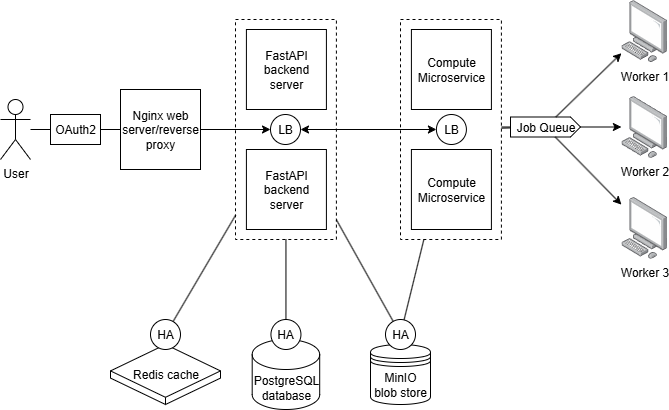

The diagram above was exported from draw.io. Its source (the exported page's mxGraphModel, read from the mxfile embedded in the PNG):
<mxGraphModel dx="1426" dy="777" grid="1" gridSize="10" guides="1" tooltips="1" connect="1" arrows="1" fold="1" page="1" pageScale="1" pageWidth="850" pageHeight="1100" math="0" shadow="0">
  <root>
    <mxCell id="0" />
    <mxCell id="1" parent="0" />
    <mxCell id="YtJ4-UsJbE8UYonFpChr-45" value="" style="rounded=0;whiteSpace=wrap;html=1;dashed=1;" vertex="1" parent="1">
      <mxGeometry x="425" y="270" width="100.91" height="220" as="geometry" />
    </mxCell>
    <mxCell id="YtJ4-UsJbE8UYonFpChr-1" value="User" style="shape=umlActor;verticalLabelPosition=bottom;verticalAlign=top;html=1;outlineConnect=0;" vertex="1" parent="1">
      <mxGeometry x="190" y="350" width="30" height="60" as="geometry" />
    </mxCell>
    <mxCell id="YtJ4-UsJbE8UYonFpChr-2" value="OAuth2" style="rounded=0;whiteSpace=wrap;html=1;" vertex="1" parent="1">
      <mxGeometry x="240" y="365" width="50" height="30" as="geometry" />
    </mxCell>
    <mxCell id="YtJ4-UsJbE8UYonFpChr-3" value="Nginx web server/reverse proxy" style="whiteSpace=wrap;html=1;aspect=fixed;" vertex="1" parent="1">
      <mxGeometry x="310" y="340" width="80" height="80" as="geometry" />
    </mxCell>
    <mxCell id="YtJ4-UsJbE8UYonFpChr-4" value="FastAPI backend server" style="whiteSpace=wrap;html=1;aspect=fixed;" vertex="1" parent="1">
      <mxGeometry x="435.90999999999997" y="280" width="80" height="80" as="geometry" />
    </mxCell>
    <mxCell id="YtJ4-UsJbE8UYonFpChr-7" value="LB" style="ellipse;whiteSpace=wrap;html=1;aspect=fixed;" vertex="1" parent="1">
      <mxGeometry x="460" y="365" width="30" height="30" as="geometry" />
    </mxCell>
    <mxCell id="YtJ4-UsJbE8UYonFpChr-8" value="PostgreSQL database" style="shape=cylinder3;whiteSpace=wrap;html=1;boundedLbl=1;backgroundOutline=1;size=15;" vertex="1" parent="1">
      <mxGeometry x="441.7" y="590" width="67.5" height="70" as="geometry" />
    </mxCell>
    <mxCell id="YtJ4-UsJbE8UYonFpChr-18" value="MinIO blob store" style="shape=datastore;whiteSpace=wrap;html=1;" vertex="1" parent="1">
      <mxGeometry x="560" y="595" width="60" height="60" as="geometry" />
    </mxCell>
    <mxCell id="YtJ4-UsJbE8UYonFpChr-20" value="Redis cache" style="html=1;shape=mxgraph.basic.isocube;isoAngle=15;" vertex="1" parent="1">
      <mxGeometry x="300" y="595" width="110" height="60" as="geometry" />
    </mxCell>
    <mxCell id="YtJ4-UsJbE8UYonFpChr-21" value="HA" style="ellipse;whiteSpace=wrap;html=1;aspect=fixed;" vertex="1" parent="1">
      <mxGeometry x="340" y="570" width="30" height="30" as="geometry" />
    </mxCell>
    <mxCell id="YtJ4-UsJbE8UYonFpChr-22" value="Worker 1" style="image;points=[];aspect=fixed;html=1;align=center;shadow=0;dashed=0;image=img/lib/allied_telesis/computer_and_terminals/Personal_Computer.svg;" vertex="1" parent="1">
      <mxGeometry x="810.91" y="250.7" width="45.6" height="61.800000000000004" as="geometry" />
    </mxCell>
    <mxCell id="YtJ4-UsJbE8UYonFpChr-62" value="" style="edgeStyle=orthogonalEdgeStyle;rounded=0;orthogonalLoop=1;jettySize=auto;html=1;" edge="1" parent="1" source="YtJ4-UsJbE8UYonFpChr-26" target="YtJ4-UsJbE8UYonFpChr-61">
      <mxGeometry relative="1" as="geometry" />
    </mxCell>
    <mxCell id="YtJ4-UsJbE8UYonFpChr-26" value="Job Queue" style="html=1;shadow=0;dashed=0;align=center;verticalAlign=middle;shape=mxgraph.arrows2.arrow;dy=0;dx=10;notch=0;" vertex="1" parent="1">
      <mxGeometry x="700" y="367.5" width="70" height="20" as="geometry" />
    </mxCell>
    <mxCell id="YtJ4-UsJbE8UYonFpChr-28" value="Worker 2" style="image;points=[];aspect=fixed;html=1;align=center;shadow=0;dashed=0;image=img/lib/allied_telesis/computer_and_terminals/Personal_Computer.svg;" vertex="1" parent="1">
      <mxGeometry x="810.91" y="346.59999999999997" width="45.6" height="61.800000000000004" as="geometry" />
    </mxCell>
    <mxCell id="YtJ4-UsJbE8UYonFpChr-29" value="Worker 3" style="image;points=[];aspect=fixed;html=1;align=center;shadow=0;dashed=0;image=img/lib/allied_telesis/computer_and_terminals/Personal_Computer.svg;" vertex="1" parent="1">
      <mxGeometry x="810.91" y="447.5" width="45.6" height="61.800000000000004" as="geometry" />
    </mxCell>
    <mxCell id="YtJ4-UsJbE8UYonFpChr-33" value="FastAPI backend server" style="whiteSpace=wrap;html=1;aspect=fixed;" vertex="1" parent="1">
      <mxGeometry x="435.90999999999997" y="399.99999999999994" width="80" height="80" as="geometry" />
    </mxCell>
    <mxCell id="YtJ4-UsJbE8UYonFpChr-35" value="" style="endArrow=none;html=1;rounded=0;" edge="1" parent="1" source="YtJ4-UsJbE8UYonFpChr-59" target="YtJ4-UsJbE8UYonFpChr-26">
      <mxGeometry width="50" height="50" relative="1" as="geometry">
        <mxPoint x="690.91" y="377.49999999999994" as="sourcePoint" />
        <mxPoint x="300.90999999999997" y="510.7" as="targetPoint" />
      </mxGeometry>
    </mxCell>
    <mxCell id="YtJ4-UsJbE8UYonFpChr-36" value="" style="endArrow=classic;html=1;rounded=0;" edge="1" parent="1" source="YtJ4-UsJbE8UYonFpChr-26" target="YtJ4-UsJbE8UYonFpChr-22">
      <mxGeometry width="50" height="50" relative="1" as="geometry">
        <mxPoint x="250.91" y="560.7" as="sourcePoint" />
        <mxPoint x="300.90999999999997" y="510.7" as="targetPoint" />
      </mxGeometry>
    </mxCell>
    <mxCell id="YtJ4-UsJbE8UYonFpChr-37" value="" style="endArrow=classic;html=1;rounded=0;" edge="1" parent="1" source="YtJ4-UsJbE8UYonFpChr-26" target="YtJ4-UsJbE8UYonFpChr-28">
      <mxGeometry width="50" height="50" relative="1" as="geometry">
        <mxPoint x="820.91" y="481.7" as="sourcePoint" />
        <mxPoint x="876.91" y="420.7" as="targetPoint" />
      </mxGeometry>
    </mxCell>
    <mxCell id="YtJ4-UsJbE8UYonFpChr-38" value="" style="endArrow=classic;html=1;rounded=0;" edge="1" parent="1" source="YtJ4-UsJbE8UYonFpChr-26" target="YtJ4-UsJbE8UYonFpChr-29">
      <mxGeometry width="50" height="50" relative="1" as="geometry">
        <mxPoint x="870.91" y="420.7" as="sourcePoint" />
        <mxPoint x="900.91" y="420.7" as="targetPoint" />
      </mxGeometry>
    </mxCell>
    <mxCell id="YtJ4-UsJbE8UYonFpChr-48" value="HA" style="ellipse;whiteSpace=wrap;html=1;aspect=fixed;" vertex="1" parent="1">
      <mxGeometry x="460.45" y="570" width="30" height="30" as="geometry" />
    </mxCell>
    <mxCell id="YtJ4-UsJbE8UYonFpChr-49" value="HA" style="ellipse;whiteSpace=wrap;html=1;aspect=fixed;" vertex="1" parent="1">
      <mxGeometry x="575" y="570" width="30" height="30" as="geometry" />
    </mxCell>
    <mxCell id="YtJ4-UsJbE8UYonFpChr-50" value="" style="endArrow=none;html=1;rounded=0;" edge="1" parent="1" source="YtJ4-UsJbE8UYonFpChr-45" target="YtJ4-UsJbE8UYonFpChr-21">
      <mxGeometry width="50" height="50" relative="1" as="geometry">
        <mxPoint x="530" y="480" as="sourcePoint" />
        <mxPoint x="580" y="430" as="targetPoint" />
      </mxGeometry>
    </mxCell>
    <mxCell id="YtJ4-UsJbE8UYonFpChr-51" value="" style="endArrow=none;html=1;rounded=0;" edge="1" parent="1" source="YtJ4-UsJbE8UYonFpChr-45" target="YtJ4-UsJbE8UYonFpChr-48">
      <mxGeometry width="50" height="50" relative="1" as="geometry">
        <mxPoint x="602" y="540" as="sourcePoint" />
        <mxPoint x="520" y="659" as="targetPoint" />
      </mxGeometry>
    </mxCell>
    <mxCell id="YtJ4-UsJbE8UYonFpChr-52" value="" style="endArrow=none;html=1;rounded=0;" edge="1" parent="1" source="YtJ4-UsJbE8UYonFpChr-45" target="YtJ4-UsJbE8UYonFpChr-49">
      <mxGeometry width="50" height="50" relative="1" as="geometry">
        <mxPoint x="560" y="570" as="sourcePoint" />
        <mxPoint x="560" y="650" as="targetPoint" />
      </mxGeometry>
    </mxCell>
    <mxCell id="YtJ4-UsJbE8UYonFpChr-59" value="" style="rounded=0;whiteSpace=wrap;html=1;dashed=1;" vertex="1" parent="1">
      <mxGeometry x="590" y="270" width="100.91" height="220" as="geometry" />
    </mxCell>
    <mxCell id="YtJ4-UsJbE8UYonFpChr-60" value="Compute Microservice" style="whiteSpace=wrap;html=1;aspect=fixed;" vertex="1" parent="1">
      <mxGeometry x="600.91" y="280" width="80" height="80" as="geometry" />
    </mxCell>
    <mxCell id="YtJ4-UsJbE8UYonFpChr-61" value="Compute Microservice" style="whiteSpace=wrap;html=1;aspect=fixed;" vertex="1" parent="1">
      <mxGeometry x="600.91" y="400" width="80" height="80" as="geometry" />
    </mxCell>
    <mxCell id="YtJ4-UsJbE8UYonFpChr-63" value="LB" style="ellipse;whiteSpace=wrap;html=1;aspect=fixed;" vertex="1" parent="1">
      <mxGeometry x="625.91" y="365" width="30" height="30" as="geometry" />
    </mxCell>
    <mxCell id="YtJ4-UsJbE8UYonFpChr-64" value="" style="endArrow=classic;html=1;rounded=0;" edge="1" parent="1" source="YtJ4-UsJbE8UYonFpChr-3" target="YtJ4-UsJbE8UYonFpChr-7">
      <mxGeometry width="50" height="50" relative="1" as="geometry">
        <mxPoint x="530" y="480" as="sourcePoint" />
        <mxPoint x="580" y="430" as="targetPoint" />
      </mxGeometry>
    </mxCell>
    <mxCell id="YtJ4-UsJbE8UYonFpChr-66" value="" style="endArrow=none;html=1;rounded=0;" edge="1" parent="1" source="YtJ4-UsJbE8UYonFpChr-59" target="YtJ4-UsJbE8UYonFpChr-49">
      <mxGeometry width="50" height="50" relative="1" as="geometry">
        <mxPoint x="670" y="540" as="sourcePoint" />
        <mxPoint x="727" y="642" as="targetPoint" />
      </mxGeometry>
    </mxCell>
    <mxCell id="YtJ4-UsJbE8UYonFpChr-67" value="" style="endArrow=classic;startArrow=classic;html=1;rounded=0;" edge="1" parent="1" source="YtJ4-UsJbE8UYonFpChr-7" target="YtJ4-UsJbE8UYonFpChr-63">
      <mxGeometry width="50" height="50" relative="1" as="geometry">
        <mxPoint x="530" y="480" as="sourcePoint" />
        <mxPoint x="580" y="430" as="targetPoint" />
      </mxGeometry>
    </mxCell>
    <mxCell id="YtJ4-UsJbE8UYonFpChr-71" value="" style="endArrow=none;html=1;rounded=0;" edge="1" parent="1" source="YtJ4-UsJbE8UYonFpChr-1" target="YtJ4-UsJbE8UYonFpChr-2">
      <mxGeometry width="50" height="50" relative="1" as="geometry">
        <mxPoint x="450" y="420" as="sourcePoint" />
        <mxPoint x="500" y="370" as="targetPoint" />
      </mxGeometry>
    </mxCell>
    <mxCell id="YtJ4-UsJbE8UYonFpChr-72" value="" style="endArrow=none;html=1;rounded=0;" edge="1" parent="1" source="YtJ4-UsJbE8UYonFpChr-2" target="YtJ4-UsJbE8UYonFpChr-3">
      <mxGeometry width="50" height="50" relative="1" as="geometry">
        <mxPoint x="320" y="430" as="sourcePoint" />
        <mxPoint x="340" y="430" as="targetPoint" />
      </mxGeometry>
    </mxCell>
  </root>
</mxGraphModel>